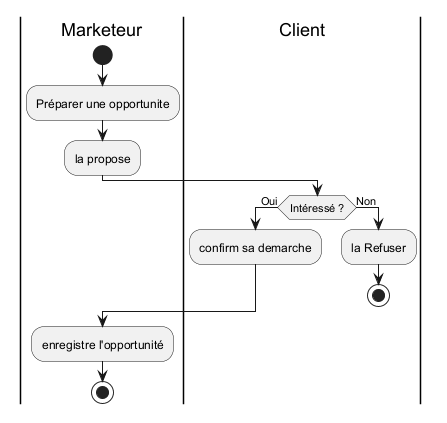

The diagram above was rendered by PlantUML. Its source (embedded in the PNG):
@startuml

|Marketeur|
start
:Préparer une opportunite;
:la propose;

|Client|


if (Intéressé ?) then (Oui)
    :confirm sa demarche;
else (Non)
    :la Refuser;
    stop
endif



|Marketeur|
:enregistre l'opportunité;

stop
@enduml